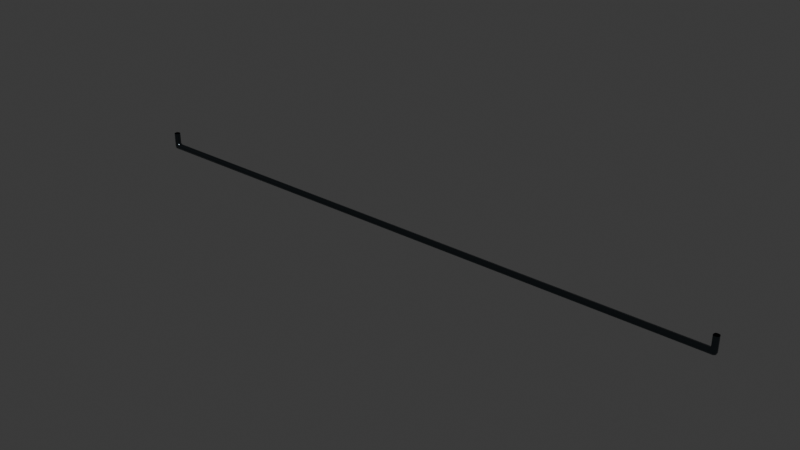 # Source: large_pipe.blend  (saved by Blender 4.1.23; exported with 4.5.12 LTS)
import bpy
from mathutils import Matrix  # noqa: F401  (used for matrix-valued properties, if any)

bpy.ops.wm.read_factory_settings(use_empty=True)
scene = bpy.context.scene
scene.name = 'Scene'

# ---- collections
col_collection = bpy.data.collections.new('Collection'); scene.collection.children.link(col_collection)

# ---- materials (node trees are filled in below, after node groups)
mat_material_001 = bpy.data.materials.new('Material.001')
mat_material_001.use_transparent_shadow = False

# ---- material node trees
mat_material_001.use_nodes = True; mat_material_001.node_tree.nodes.clear()
_N = mat_material_001.node_tree.nodes; _L = mat_material_001.node_tree.links
n0 = _N.new('ShaderNodeBsdfPrincipled'); n0.name = 'Principled BSDF'; n0.location = (10, 300)
n0.inputs[0].default_value = (0.09084, 0.1095, 0.1235, 1.0)
n0.inputs[1].default_value = 1.0
n0.inputs[2].default_value = 0.2318
n1 = _N.new('ShaderNodeOutputMaterial'); n1.name = 'Material Output'; n1.location = (300, 300)
_L.new(n0.outputs[0], n1.inputs[0])
n1.is_active_output = True

# ---- world
world_world = bpy.data.worlds.new('World'); scene.world = world_world
world_world.use_nodes = True; world_world.node_tree.nodes.clear()
_N = world_world.node_tree.nodes; _L = world_world.node_tree.links
n0 = _N.new('ShaderNodeOutputWorld'); n0.name = 'World Output'; n0.location = (300, 300)
n1 = _N.new('ShaderNodeBackground'); n1.name = 'Background'; n1.location = (10, 300)
n1.inputs[0].default_value = (0.05088, 0.05088, 0.05088, 1.0)
_L.new(n1.outputs[0], n0.inputs[0])
n0.is_active_output = True
world_world.color = (0.05088, 0.05088, 0.05088)
world_world.use_sun_shadow = False
world_world.sun_shadow_jitter_overblur = 0.0

# ---- meshes
me_cube_001 = bpy.data.meshes.new('Cube.001')
me_cube_001.from_pydata([(5.645, 0.05, -0.02), (5.645, -0.05, -0.02), (-1.49e-08, -0.01354, -0.12), (-1.49e-08, -0.05, -0.08354), (-1.49e-08, -0.03932, -0.1093), (-1.49e-08, -0.05, -0.05646), (-1.49e-08, -0.01354, -0.02), (-1.49e-08, -0.03932, -0.03068), (-1.49e-08, 0.05, -0.08354), (-1.49e-08, 0.01354, -0.12), (-1.49e-08, 0.03932, -0.1093), (-1.49e-08, 0.01354, -0.02), (-1.49e-08, 0.05, -0.05646), (-1.49e-08, 0.03932, -0.03068), (5.664, -0.05, -0.02), (5.7, -0.01354, -0.02), (5.689, -0.03932, -0.02), (5.7, 0.01354, -0.02), (5.664, 0.05, -0.02), (5.689, 0.03932, -0.02), (5.634, 0.05, 0.2), (5.6, 0.01354, 0.2), (5.61, 0.03932, 0.2), (5.7, 0.01354, 0.2), (5.664, 0.05, 0.2), (5.689, 0.03932, 0.2), (5.664, -0.05, 0.2), (5.7, -0.01354, 0.2), (5.689, -0.03932, 0.2), (5.6, -0.01354, 0.2), (5.634, -0.05, 0.2), (5.61, -0.03932, 0.2), (5.648, -0.05, -0.08354), (5.655, -0.01354, -0.12), (5.653, -0.03932, -0.1093), (5.664, -0.05, -0.06809), (5.7, -0.01354, -0.07535), (5.689, -0.03932, -0.07322), (5.659, -0.05, -0.07901), (5.687, -0.01354, -0.1069), (5.679, -0.03932, -0.09875), (5.664, 0.05, -0.06809), (5.7, 0.01354, -0.07535), (5.689, 0.03932, -0.07322), (5.648, 0.05, -0.08354), (5.655, 0.01354, -0.12), (5.653, 0.03932, -0.1093), (5.659, 0.05, -0.07901), (5.687, 0.01354, -0.1069), (5.679, 0.03932, -0.09875), (5.577, 0.05, -0.05646), (5.577, 0.01354, -0.02), (5.577, 0.03932, -0.03068), (5.6, 0.01354, 0.02465), (5.634, 0.05, -0.009249), (5.61, 0.03932, 0.01472), (5.597, 0.01354, -0.006921), (5.631, 0.05, -0.01689), (5.61, 0.03932, -0.00984), (5.634, -0.05, -0.009249), (5.6, -0.01354, 0.02465), (5.61, -0.03932, 0.01472), (5.577, -0.01354, -0.02), (5.577, -0.05, -0.05646), (5.577, -0.03932, -0.03068), (5.597, -0.01354, -0.006921), (5.631, -0.05, -0.01689), (5.61, -0.03932, -0.00984)], [], [(51, 11, 6, 62), (15, 17, 23, 27), (18, 0, 54, 20, 24), (33, 45, 48, 39), (53, 60, 29, 21), (8, 12, 50, 0, 18, 41, 47, 44), (42, 17, 15, 36), (59, 1, 14, 26, 30), (51, 62, 65, 56), (59, 66, 1), (66, 63, 1), (39, 48, 42, 36), (50, 57, 0), (56, 65, 60, 53), (57, 54, 0), (32, 38, 35, 14, 1, 63, 5, 3), (15, 27, 28, 16), (16, 28, 26, 14), (23, 17, 19, 25), (25, 19, 18, 24), (51, 56, 58, 52), (52, 58, 57, 50), (56, 53, 55, 58), (58, 55, 54, 57), (60, 65, 67, 61), (61, 67, 66, 59), (65, 62, 64, 67), (67, 64, 63, 66), (38, 32, 34, 40), (40, 34, 33, 39), (44, 47, 49, 46), (46, 49, 48, 45), (35, 38, 40, 37), (37, 40, 39, 36), (47, 41, 43, 49), (49, 43, 42, 48), (8, 44, 46, 10), (10, 46, 45, 9), (32, 3, 4, 34), (34, 4, 2, 33), (41, 18, 19, 43), (43, 19, 17, 42), (14, 35, 37, 16), (16, 37, 36, 15), (62, 6, 7, 64), (64, 7, 5, 63), (11, 51, 52, 13), (13, 52, 50, 12), (53, 21, 22, 55), (55, 22, 20, 54), (59, 30, 31, 61), (61, 31, 29, 60), (9, 45, 33, 2)])
me_cube_001.polygons.foreach_set('use_smooth', [True] * 53)
_uv = me_cube_001.uv_layers.new(name='UVMap')
_uv.uv.foreach_set('vector', [0.758, 0.5912, 0.875, 0.5912, 0.875, 0.6588, 0.758, 0.6588, 0.625, 0.6588, 0.625, 0.5912, 0.625, 0.5912, 0.625, 0.6588, 0.625, 0.4544, 0.625, 0.4308, 0.625, 0.4174, 0.625, 0.4175, 0.625, 0.4544, 0.361, 0.6588, 0.361, 0.5912, 0.375, 0.5912, 0.375, 0.6588, 0.75, 0.5912, 0.75, 0.6588, 0.75, 0.6588, 0.75, 0.5912, 0.4662, 0.25, 0.5338, 0.25, 0.5338, 0.3994, 0.625, 0.4308, 0.625, 0.4544, 0.5048, 0.4758, 0.4775, 0.4758, 0.4662, 0.4712, 0.4866, 0.5912, 0.625, 0.5912, 0.625, 0.6588, 0.4866, 0.6588, 0.625, 0.8326, 0.625, 0.8192, 0.625, 0.7956, 0.625, 0.7956, 0.625, 0.8325, 0.758, 0.5912, 0.758, 0.6588, 0.75, 0.6588, 0.75, 0.5912, 0.75, 0.75, 0.7506, 0.75, 0.75, 0.75, 0.7506, 0.75, 0.7675, 0.75, 0.75, 0.75, 0.375, 0.6588, 0.375, 0.5912, 0.4866, 0.5912, 0.4866, 0.6588, 0.75, 0.5, 0.75, 0.5, 0.75, 0.5, 0.75, 0.5912, 0.75, 0.6588, 0.75, 0.6588, 0.75, 0.5912, 0.75, 0.5, 0.75, 0.5, 0.75, 0.5, 0.4662, 0.7788, 0.4775, 0.7742, 0.5048, 0.7742, 0.625, 0.7956, 0.625, 0.8192, 0.5338, 0.8506, 0.5338, 1.0, 0.4662, 1.0, 0.625, 0.6588, 0.625, 0.6588, 0.625, 0.75, 0.625, 0.75, 0.625, 0.75, 0.625, 0.75, 0.625, 0.7956, 0.625, 0.7956, 0.625, 0.5912, 0.625, 0.5912, 0.625, 0.5, 0.625, 0.5, 0.625, 0.5, 0.625, 0.5, 0.625, 0.4544, 0.625, 0.4544, 0.758, 0.5912, 0.75, 0.5912, 0.75, 0.5, 0.758, 0.5, 0.75, 0.5, 0.75, 0.5, 0.75, 0.5, 0.75, 0.5, 0.75, 0.5912, 0.75, 0.5912, 0.75, 0.5, 0.75, 0.5, 0.75, 0.5, 0.75, 0.5, 0.75, 0.5, 0.75, 0.5, 0.75, 0.6588, 0.75, 0.6588, 0.7511, 0.75, 0.7502, 0.75, 0.7502, 0.75, 0.7511, 0.75, 0.7506, 0.75, 0.75, 0.75, 0.75, 0.6588, 0.758, 0.6588, 0.758, 0.75, 0.7511, 0.75, 0.7511, 0.75, 0.758, 0.75, 0.7675, 0.75, 0.7506, 0.75, 0.4775, 0.7742, 0.4662, 0.7788, 0.377, 0.7635, 0.4035, 0.7574, 0.3732, 0.75, 0.3619, 0.75, 0.361, 0.6588, 0.375, 0.6588, 0.4662, 0.4712, 0.4775, 0.4758, 0.4035, 0.4926, 0.377, 0.4865, 0.3619, 0.5, 0.3732, 0.5, 0.375, 0.5912, 0.361, 0.5912, 0.5048, 0.7742, 0.4775, 0.7742, 0.4179, 0.7556, 0.4817, 0.7504, 0.4797, 0.75, 0.3895, 0.75, 0.375, 0.6588, 0.4866, 0.6588, 0.4775, 0.4758, 0.5048, 0.4758, 0.4817, 0.4996, 0.4179, 0.4944, 0.3895, 0.5, 0.4797, 0.5, 0.4866, 0.5912, 0.375, 0.5912, 0.4662, 0.25, 0.4662, 0.4712, 0.375, 0.4854, 0.375, 0.25, 0.125, 0.5, 0.3604, 0.5, 0.361, 0.5912, 0.125, 0.5912, 0.4662, 0.7788, 0.4662, 1.0, 0.375, 1.0, 0.375, 0.7646, 0.3604, 0.75, 0.125, 0.75, 0.125, 0.6588, 0.361, 0.6588, 0.5048, 0.4758, 0.625, 0.4544, 0.625, 0.5, 0.4919, 0.5, 0.4919, 0.5, 0.625, 0.5, 0.625, 0.5912, 0.4866, 0.5912, 0.625, 0.7956, 0.5048, 0.7742, 0.4919, 0.75, 0.625, 0.75, 0.625, 0.75, 0.4919, 0.75, 0.4866, 0.6588, 0.625, 0.6588, 0.758, 0.6588, 0.875, 0.6588, 0.875, 0.75, 0.759, 0.75, 0.625, 0.884, 0.625, 1.0, 0.5338, 1.0, 0.5338, 0.8506, 0.875, 0.5912, 0.758, 0.5912, 0.759, 0.5, 0.875, 0.5, 0.625, 0.25, 0.625, 0.366, 0.5338, 0.3994, 0.5338, 0.25, 0.75, 0.5912, 0.75, 0.5912, 0.75, 0.5, 0.75, 0.5, 0.625, 0.375, 0.625, 0.375, 0.625, 0.4175, 0.625, 0.4174, 0.625, 0.8326, 0.625, 0.8325, 0.625, 0.875, 0.625, 0.875, 0.75, 0.75, 0.75, 0.75, 0.75, 0.6588, 0.75, 0.6588, 0.125, 0.5912, 0.361, 0.5912, 0.361, 0.6588, 0.125, 0.6588])
me_cube_001.materials.append(mat_material_001)
me_cube_001.update()

# ---- objects
ob_cube = bpy.data.objects.new('Cube', me_cube_001)

# ---- transforms, parenting, visibility, modifiers, constraints
ob_cube.location = (0.0, 0.0, 0.0)
_m = ob_cube.modifiers.new('Mirror', 'MIRROR')

# ---- collection membership
col_collection.objects.link(ob_cube)

# ---- scene / render settings (as saved in the file)
scene.frame_start = 1; scene.frame_end = 250; scene.frame_set(1)
scene.render.engine = 'BLENDER_EEVEE_NEXT'
scene.cycles.sampling_pattern = 'TABULATED_SOBOL'
scene.eevee.ray_tracing_options.trace_max_roughness = 0.0
bpy.context.view_layer.update()

# ---- added for rendering (the .blend has no active camera and no usable light): camera, sun
cam_auto = bpy.data.cameras.new('AutoCamera')
cam_auto.lens = 50.0
cam_auto.sensor_width = 36.0
cam_auto.clip_end = 1000.0
ob_auto_camera = bpy.data.objects.new('AutoCamera', cam_auto)
scene.collection.objects.link(ob_auto_camera)
ob_auto_camera.location = (10.5521, -12.6625, 8.4817)
ob_auto_camera.rotation_euler = (1.09748, -7.21219e-08, 0.694738)
scene.camera = ob_auto_camera
light_auto_sun = bpy.data.lights.new('AutoSun', 'SUN')
light_auto_sun.energy = 3.0
light_auto_sun.angle = 0.0523599
ob_auto_sun = bpy.data.objects.new('AutoSun', light_auto_sun)
scene.collection.objects.link(ob_auto_sun)
ob_auto_sun.rotation_euler = (0.872665, 0.174533, 0.523599)
bpy.context.view_layer.update()
